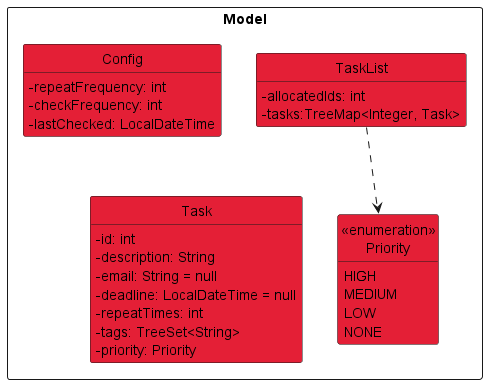

The diagram above was rendered by PlantUML. Its source (embedded in the PNG):
@startuml
!include style.puml
hide methods

package Model <<Rectangle>>{
    class Task COLOR_TASK_LIST {
        -id: int
        -description: String
        -email: String = null
        -deadline: LocalDateTime = null
        -repeatTimes: int
        -tags: TreeSet<String>
        -priority: Priority
    }
    class "<<enumeration>>\nPriority" as Priority COLOR_TASK_LIST {
        HIGH
        MEDIUM
        LOW
        NONE
    }
    class TaskList COLOR_TASK_LIST {
        -allocatedIds: int
        -tasks:TreeMap<Integer, Task>
    }
    class Config COLOR_TASK_LIST {
        -repeatFrequency: int
        -checkFrequency: int
        -lastChecked: LocalDateTime
    }
}

TaskList ..> Priority
TaskList -[hidden]-> Task
@enduml